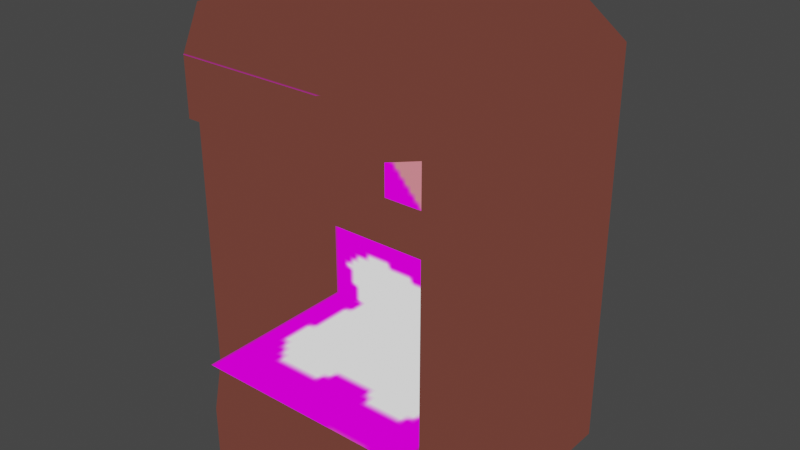 # Source: wheel.blend  (saved by Blender 3.6.11; exported with 4.5.12 LTS)
import bpy
from mathutils import Matrix  # noqa: F401  (used for matrix-valued properties, if any)

bpy.ops.wm.read_factory_settings(use_empty=True)
scene = bpy.context.scene
scene.name = 'Scene'

# ---- collections
col_collection = bpy.data.collections.new('Collection'); scene.collection.children.link(col_collection)

# ---- images (referenced by path relative to the original .blend; pixels are not part of the script)
import os
ASSET_DIR = os.environ.get("B2B_ASSET_DIR", "")  # directory of the original .blend (textures are referenced by path, not embedded)
HERE = os.path.dirname(os.path.abspath(__file__))  # packed textures are extracted next to this script under _unpacked/

def load_image(name, relpath, width, height, colorspace="sRGB"):
    """Load a texture the original file referenced (path relative to the .blend, or extracted next to this script)."""
    p = next((c for c in (os.path.join(HERE, relpath), os.path.join(ASSET_DIR, relpath)) if relpath and os.path.exists(c)), "")
    if p:
        img = bpy.data.images.load(p, check_existing=True)
        img.name = name
    else:  # same state as the original file: an image datablock whose file is absent (Cycles renders it pink)
        img = bpy.data.images.new(name, width, height)
        img.source = "FILE"
        img.filepath = "//" + (relpath or name)
    img.colorspace_settings.name = colorspace
    return img
img_child_library_wheel_placeholder_png = load_image('child_library_wheel_placeholder.png', '_unpacked/child_library_wheel_placeholder.730ee5a6.png', 96, 64, 'sRGB')

# ---- materials (node trees are filled in below, after node groups)
mat_material = bpy.data.materials.new('Material')
mat_material.alpha_threshold = 0.0
mat_material.use_transparent_shadow = False
mat_material.roughness = 0.5
mat_material.line_color = (0.0, 0.0, 0.0, 1.0)

# ---- material node trees
mat_material.use_nodes = True; mat_material.node_tree.nodes.clear()
_N = mat_material.node_tree.nodes; _L = mat_material.node_tree.links
n0 = _N.new('ShaderNodeOutputMaterial'); n0.name = 'Material Output'; n0.location = (300, 300)
n1 = _N.new('ShaderNodeTexImage'); n1.name = 'Image Texture'; n1.location = (26, 280)
n1.image = img_child_library_wheel_placeholder_png
_L.new(n1.outputs[0], n0.inputs[0])
n0.is_active_output = True

# ---- world
world_world = bpy.data.worlds.new('World'); scene.world = world_world
world_world.use_nodes = True; world_world.node_tree.nodes.clear()
_N = world_world.node_tree.nodes; _L = world_world.node_tree.links
n0 = _N.new('ShaderNodeOutputWorld'); n0.name = 'World Output'; n0.location = (300, 300)
n1 = _N.new('ShaderNodeBackground'); n1.name = 'Background'; n1.location = (10, 300)
n1.inputs[0].default_value = (0.05088, 0.05088, 0.05088, 1.0)
_L.new(n1.outputs[0], n0.inputs[0])
n0.is_active_output = True
world_world.color = (0.05088, 0.05088, 0.05088)
world_world.use_sun_shadow = False
world_world.sun_shadow_jitter_overblur = 0.0

# ---- meshes
me_cylinder = bpy.data.meshes.new('Cylinder')
me_cylinder.from_pydata([(1.0, -0.4, 0.0), (1.0, -0.4, 2.2), (0.4, -1.0, 0.0), (0.4, -1.0, 2.2), (-0.4, -1.0, 0.0), (-0.4, -1.0, 2.2), (-1.0, -0.4, 0.0), (-1.0, -0.4, 2.2), (-1.0, 0.4, 0.0), (-1.0, 0.4, 2.2), (-0.4, 1.0, 0.0), (-0.4, 1.0, 2.2), (0.4, 1.0, 0.0), (0.4, 1.0, 2.2), (1.0, 0.4, 0.0), (1.0, 0.4, 2.2), (1.0, -0.4, 0.3), (0.4, -1.0, 0.3), (-0.4, -1.0, 0.3), (-1.0, -0.4, 0.3), (-1.0, 0.4, 0.3), (-0.4, 1.0, 0.3), (0.4, 1.0, 0.3), (1.0, 0.4, 0.3), (1.0, -0.4, 1.9), (0.4, -1.0, 1.9), (-0.4, -1.0, 1.9), (-1.0, -0.4, 1.9), (-1.0, 0.4, 1.9), (-0.4, 1.0, 1.9), (0.4, 1.0, 1.9), (1.0, 0.4, 1.9), (0.7, -0.7, 0.0), (0.7, -0.7, 2.2), (0.7, -0.7, 0.3), (0.7, -0.7, 1.9), (-0.7, -0.7, 0.0), (-0.7, -0.7, 2.2), (-0.7, -0.7, 0.3), (-0.7, -0.7, 1.9), (0.7, -0.7, 0.3), (0.7, -0.7, 1.9), (-0.7, -0.7, 0.3), (-0.7, -0.7, 1.9), (0.7, 0.3, 0.3), (0.7, 0.3, 1.9), (-0.7, 0.3, 0.3), (-0.7, 0.3, 1.9), (0.4, -1.0, 0.3), (-0.4, -1.0, 0.3), (0.7, -0.7, 0.3), (-0.7, -0.7, 0.3), (0.7, 0.4, 0.3), (-0.7, 0.4, 0.3), (1.0, -0.4, 2.2), (0.4, -1.0, 2.2), (-0.4, -1.0, 2.2), (-1.0, -0.4, 2.2), (-1.0, 0.4, 2.2), (-0.4, 1.0, 2.2), (0.4, 1.0, 2.2), (1.0, 0.4, 2.2), (-0.2761, 0.2, 1.1), (-0.2761, 0.2, 1.7), (0.2761, 0.2, 1.7), (0.2761, 0.2, 1.1), (0.6555, -0.8, 0.3542), (-0.6555, -0.8, 0.3542), (0.6555, 0.2, 0.8), (-0.6555, 0.2, 0.8), (0.6555, 0.2, 0.3542), (-0.6555, 0.2, 0.3542)], [], [(35, 33, 3, 25), (25, 3, 5, 26), (39, 37, 7, 27), (27, 7, 9, 28), (28, 9, 11, 29), (29, 11, 13, 30), (64, 63, 62, 65), (30, 13, 15, 31), (31, 15, 1, 24), (14, 23, 16, 0), (12, 22, 23, 14), (10, 21, 22, 12), (8, 20, 21, 10), (6, 19, 20, 8), (36, 38, 19, 6), (2, 17, 18, 4), (32, 34, 17, 2), (23, 31, 24, 16), (22, 30, 31, 23), (21, 29, 30, 22), (20, 28, 29, 21), (19, 27, 28, 20), (38, 39, 27, 19), (16, 24, 35, 34), (0, 16, 34, 32), (24, 1, 33, 35), (4, 18, 38, 36), (26, 5, 37, 39), (46, 44, 45, 47), (40, 41, 45, 44), (43, 42, 46, 47), (51, 50, 52, 53), (48, 50, 51, 49), (55, 54, 61, 60, 59, 58, 57, 56), (67, 66, 70, 71), (71, 70, 68, 69)])
_uv = me_cylinder.uv_layers.new(name='UVMap')
_uv.uv.foreach_set('vector', [0.6042, 0.875, 0.6042, 0.9688, 0.5625, 0.9688, 0.5625, 0.875, 0.5625, 0.875, 0.5625, 0.9688, 0.4896, 0.9688, 0.4896, 0.875, 0.4479, 0.875, 0.4479, 0.9688, 0.4167, 0.9688, 0.4167, 0.875, 0.4167, 0.875, 0.4167, 0.9688, 0.3333, 0.9688, 0.3333, 0.875, 0.3333, 0.875, 0.3333, 0.9688, 0.25, 0.9688, 0.25, 0.875, 0.25, 0.875, 0.25, 0.9688, 0.1771, 0.9688, 0.1771, 0.875, 1.0, 0.5, 0.8333, 0.5, 0.8333, 0.25, 1.0, 0.25, 0.1771, 0.875, 0.1771, 0.9688, 0.1042, 0.9688, 0.1042, 0.875, 0.1042, 0.875, 0.1042, 0.9688, 0.02083, 0.9688, 0.02083, 0.875, 0.1042, 0.03125, 0.1042, 0.125, 0.02083, 0.125, 0.02083, 0.03125, 0.1771, 0.03125, 0.1771, 0.125, 0.1042, 0.125, 0.1042, 0.03125, 0.25, 0.03125, 0.25, 0.125, 0.1771, 0.125, 0.1771, 0.03125, 0.3333, 0.03125, 0.3333, 0.125, 0.25, 0.125, 0.25, 0.03125, 0.4167, 0.03125, 0.4167, 0.125, 0.3333, 0.125, 0.3333, 0.03125, 0.4479, 0.03125, 0.4479, 0.125, 0.4167, 0.125, 0.4167, 0.03125, 0.5625, 0.03125, 0.5625, 0.125, 0.4896, 0.125, 0.4896, 0.03125, 0.6042, 0.03125, 0.6042, 0.125, 0.5625, 0.125, 0.5625, 0.03125, 0.1042, 0.125, 0.1042, 0.875, 0.02083, 0.875, 0.02083, 0.125, 0.1771, 0.125, 0.1771, 0.875, 0.1042, 0.875, 0.1042, 0.125, 0.25, 0.125, 0.25, 0.875, 0.1771, 0.875, 0.1771, 0.125, 0.3333, 0.125, 0.3333, 0.875, 0.25, 0.875, 0.25, 0.125, 0.4167, 0.125, 0.4167, 0.875, 0.3333, 0.875, 0.3333, 0.125, 0.4479, 0.125, 0.4479, 0.875, 0.4167, 0.875, 0.4167, 0.125, 0.6458, 0.125, 0.6458, 0.875, 0.6042, 0.875, 0.6042, 0.125, 0.6458, 0.03125, 0.6458, 0.125, 0.6042, 0.125, 0.6042, 0.03125, 0.6458, 0.875, 0.6458, 0.9688, 0.6042, 0.9688, 0.6042, 0.875, 0.4896, 0.03125, 0.4896, 0.125, 0.4479, 0.125, 0.4479, 0.03125, 0.4896, 0.875, 0.4896, 0.9688, 0.4479, 0.9688, 0.4479, 0.875, 0.03125, 0.6875, 0.03125, 0.3125, 0.6354, 0.3125, 0.6354, 0.6875, 0.03125, 0.03125, 0.6354, 0.03125, 0.6354, 0.3125, 0.03125, 0.3125, 0.6354, 0.9688, 0.03125, 0.9688, 0.03125, 0.6875, 0.6354, 0.6875, 0.5102, 8.06e-05, 0.5102, 0.9999, 8.051e-05, 0.9999, 8.051e-05, 8.051e-05, 0.6483, 0.7928, 0.5102, 0.9999, 0.5102, 8.06e-05, 0.6483, 0.2072, 0.6666, 0.7071, 0.4714, 0.9999, 0.1953, 0.9999, 8.163e-05, 0.7071, 8.161e-05, 0.2929, 0.1953, 8.173e-05, 0.4714, 8.166e-05, 0.6666, 0.2929, 0.6667, 0.5, 1.0, 0.5, 1.0, 0.7969, 0.6667, 0.7969, 0.6667, 0.7969, 1.0, 0.7969, 1.0, 1.0, 0.6667, 1.0])
_ca = me_cylinder.color_attributes.new('Attribute', 'BYTE_COLOR', 'CORNER')
_ca.data.foreach_set('color', [1.0, 1.0, 1.0, 1.0, 1.0, 1.0, 1.0, 1.0, 1.0, 1.0, 1.0, 1.0, 1.0, 1.0, 1.0, 1.0, 1.0, 1.0, 1.0, 1.0, 1.0, 1.0, 1.0, 1.0, 1.0, 1.0, 1.0, 1.0, 1.0, 1.0, 1.0, 1.0, 1.0, 1.0, 1.0, 1.0, 1.0, 1.0, 1.0, 1.0, 1.0, 1.0, 1.0, 1.0, 1.0, 1.0, 1.0, 1.0, 1.0, 1.0, 1.0, 1.0, 1.0, 1.0, 1.0, 1.0, 1.0, 1.0, 1.0, 1.0, 1.0, 1.0, 1.0, 1.0, 1.0, 1.0, 1.0, 1.0, 1.0, 1.0, 1.0, 1.0, 1.0, 1.0, 1.0, 1.0, 1.0, 1.0, 1.0, 1.0, 1.0, 1.0, 1.0, 1.0, 1.0, 1.0, 1.0, 1.0, 1.0, 1.0, 1.0, 1.0, 1.0, 1.0, 1.0, 1.0, 1.0, 1.0, 1.0, 1.0, 1.0, 1.0, 1.0, 1.0, 1.0, 1.0, 1.0, 1.0, 1.0, 1.0, 1.0, 1.0, 1.0, 1.0, 1.0, 1.0, 1.0, 1.0, 1.0, 1.0, 1.0, 1.0, 1.0, 1.0, 1.0, 1.0, 1.0, 1.0, 1.0, 1.0, 1.0, 1.0, 1.0, 1.0, 1.0, 1.0, 1.0, 1.0, 1.0, 1.0, 1.0, 1.0, 1.0, 1.0, 1.0, 1.0, 1.0, 1.0, 1.0, 1.0, 1.0, 1.0, 1.0, 1.0, 1.0, 1.0, 1.0, 1.0, 1.0, 1.0, 1.0, 1.0, 1.0, 1.0, 1.0, 1.0, 1.0, 1.0, 1.0, 1.0, 1.0, 1.0, 1.0, 1.0, 1.0, 1.0, 1.0, 1.0, 1.0, 1.0, 1.0, 1.0, 1.0, 1.0, 1.0, 1.0, 1.0, 1.0, 1.0, 1.0, 1.0, 1.0, 1.0, 1.0, 1.0, 1.0, 1.0, 1.0, 1.0, 1.0, 1.0, 1.0, 1.0, 1.0, 1.0, 1.0, 1.0, 1.0, 1.0, 1.0, 1.0, 1.0, 1.0, 1.0, 1.0, 1.0, 1.0, 1.0, 1.0, 1.0, 1.0, 1.0, 1.0, 1.0, 1.0, 1.0, 1.0, 1.0, 1.0, 1.0, 1.0, 1.0, 1.0, 1.0, 1.0, 1.0, 1.0, 1.0, 1.0, 1.0, 1.0, 1.0, 1.0, 1.0, 1.0, 1.0, 1.0, 1.0, 1.0, 1.0, 1.0, 1.0, 1.0, 1.0, 1.0, 1.0, 1.0, 1.0, 1.0, 1.0, 1.0, 1.0, 1.0, 1.0, 1.0, 1.0, 1.0, 1.0, 1.0, 1.0, 1.0, 1.0, 1.0, 1.0, 1.0, 1.0, 1.0, 1.0, 1.0, 1.0, 1.0, 1.0, 1.0, 1.0, 1.0, 1.0, 1.0, 1.0, 1.0, 1.0, 1.0, 1.0, 1.0, 1.0, 1.0, 1.0, 1.0, 1.0, 1.0, 1.0, 1.0, 1.0, 1.0, 1.0, 1.0, 1.0, 1.0, 1.0, 1.0, 1.0, 1.0, 1.0, 1.0, 1.0, 1.0, 1.0, 1.0, 1.0, 1.0, 1.0, 1.0, 1.0, 1.0, 1.0, 1.0, 1.0, 1.0, 1.0, 1.0, 1.0, 1.0, 1.0, 1.0, 1.0, 1.0, 1.0, 1.0, 1.0, 1.0, 1.0, 1.0, 1.0, 1.0, 1.0, 1.0, 1.0, 1.0, 1.0, 1.0, 1.0, 1.0, 1.0, 1.0, 1.0, 1.0, 1.0, 1.0, 1.0, 1.0, 1.0, 1.0, 1.0, 1.0, 1.0, 1.0, 1.0, 1.0, 1.0, 1.0, 1.0, 1.0, 1.0, 1.0, 1.0, 1.0, 1.0, 1.0, 1.0, 1.0, 1.0, 1.0, 1.0, 1.0, 1.0, 1.0, 1.0, 1.0, 1.0, 1.0, 1.0, 1.0, 1.0, 1.0, 1.0, 1.0, 1.0, 1.0, 1.0, 1.0, 1.0, 1.0, 1.0, 1.0, 1.0, 1.0, 1.0, 1.0, 1.0, 1.0, 1.0, 1.0, 1.0, 1.0, 1.0, 1.0, 1.0, 1.0, 1.0, 1.0, 1.0, 1.0, 1.0, 1.0, 1.0, 1.0, 1.0, 1.0, 1.0, 1.0, 1.0, 1.0, 1.0, 1.0, 1.0, 1.0, 1.0, 1.0, 1.0, 1.0, 1.0, 1.0, 1.0, 1.0, 1.0, 1.0, 1.0, 1.0, 1.0, 0.521, 0.521, 0.521, 1.0, 0.521, 0.521, 0.521, 1.0, 0.521, 0.521, 0.521, 1.0, 0.521, 0.521, 0.521, 1.0, 0.521, 0.521, 0.521, 1.0, 0.521, 0.521, 0.521, 1.0, 0.521, 0.521, 0.521, 1.0, 0.521, 0.521, 0.521, 1.0, 0.521, 0.521, 0.521, 1.0, 0.521, 0.521, 0.521, 1.0, 0.521, 0.521, 0.521, 1.0, 0.521, 0.521, 0.521, 1.0, 0.0, 0.0, 0.0, 1.0, 0.0, 0.0, 0.0, 1.0, 0.0, 0.0, 0.0, 1.0, 0.0, 0.0, 0.0, 1.0, 0.0, 0.0, 0.0, 1.0, 0.0, 0.0, 0.0, 1.0, 0.0, 0.0, 0.0, 1.0, 0.0, 0.0, 0.0, 1.0, 1.0, 1.0, 1.0, 1.0, 1.0, 1.0, 1.0, 1.0, 1.0, 1.0, 1.0, 1.0, 1.0, 1.0, 1.0, 1.0, 1.0, 1.0, 1.0, 1.0, 1.0, 1.0, 1.0, 1.0, 1.0, 1.0, 1.0, 1.0, 1.0, 1.0, 1.0, 1.0, 1.0, 1.0, 1.0, 1.0, 1.0, 1.0, 1.0, 1.0, 1.0, 1.0, 1.0, 1.0, 1.0, 1.0, 1.0, 1.0, 1.0, 1.0, 1.0, 1.0, 1.0, 1.0, 1.0, 1.0, 1.0, 1.0, 1.0, 1.0, 1.0, 1.0, 1.0, 1.0])
me_cylinder.materials.append(mat_material)
me_cylinder.update()

# ---- objects
ob_cylinder = bpy.data.objects.new('Cylinder', me_cylinder)

# ---- transforms, parenting, visibility, modifiers, constraints
ob_cylinder.location = (0.0, 0.0, 0.0)

# ---- collection membership
col_collection.objects.link(ob_cylinder)

# ---- scene / render settings (as saved in the file)
scene.frame_start = 1; scene.frame_end = 250; scene.frame_set(1)
scene.render.engine = 'BLENDER_EEVEE_NEXT'
scene.cycles.sampling_pattern = 'TABULATED_SOBOL'
scene.view_settings.view_transform = 'Filmic'
bpy.context.view_layer.update()

# ---- added for rendering (the .blend has no active camera and no usable light): camera, sun
cam_auto = bpy.data.cameras.new('AutoCamera')
cam_auto.lens = 50.0
cam_auto.sensor_width = 36.0
cam_auto.clip_end = 1000.0
ob_auto_camera = bpy.data.objects.new('AutoCamera', cam_auto)
scene.collection.objects.link(ob_auto_camera)
ob_auto_camera.location = (3.31535, -3.97842, 3.75228)
ob_auto_camera.rotation_euler = (1.09748, -7.21219e-08, 0.694738)
scene.camera = ob_auto_camera
light_auto_sun = bpy.data.lights.new('AutoSun', 'SUN')
light_auto_sun.energy = 3.0
light_auto_sun.angle = 0.0523599
ob_auto_sun = bpy.data.objects.new('AutoSun', light_auto_sun)
scene.collection.objects.link(ob_auto_sun)
ob_auto_sun.rotation_euler = (0.872665, 0.174533, 0.523599)
bpy.context.view_layer.update()
